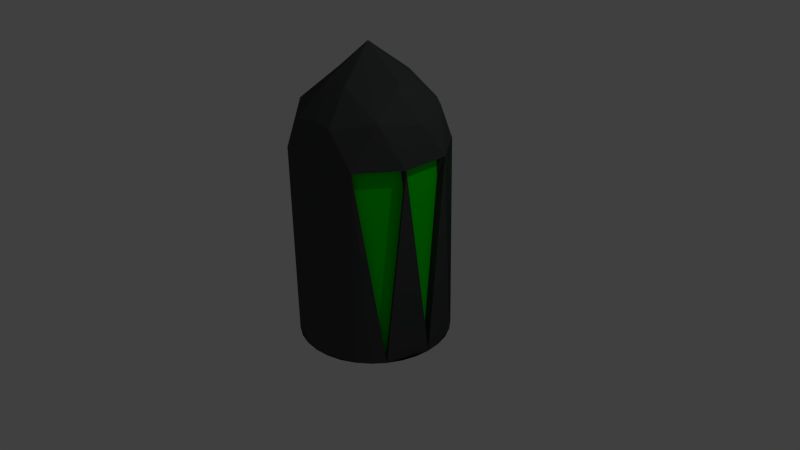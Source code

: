 # Source: Simple_Rocket.blend  (saved by Blender 2.79.0; exported with 4.5.12 LTS)
import bpy
from mathutils import Matrix  # noqa: F401  (used for matrix-valued properties, if any)

bpy.ops.wm.read_factory_settings(use_empty=True)
scene = bpy.context.scene
scene.name = 'Scene'

# ---- collections
col_collection_1 = bpy.data.collections.new('Collection 1'); scene.collection.children.link(col_collection_1)

# ---- materials (node trees are filled in below, after node groups)
mat_material = bpy.data.materials.new('Material')
mat_material.alpha_threshold = 0.0
mat_material.use_transparent_shadow = False
mat_material.diffuse_color = (0.05976, 0.0678, 0.06265, 1.0)
mat_material.roughness = 0.5
mat_lum = bpy.data.materials.new('lum')
mat_lum.alpha_threshold = 0.0
mat_lum.use_transparent_shadow = False
mat_lum.diffuse_color = (0.0, 0.8, 0.0009644, 1.0)
mat_lum.roughness = 0.5

# ---- material node trees

# ---- world
world_world = bpy.data.worlds.new('World'); scene.world = world_world
world_world.color = (0.05088, 0.05088, 0.05088)
world_world.use_sun_shadow = False
world_world.sun_shadow_jitter_overblur = 0.0
world_world.cycles.sampling_method = 'NONE'
world_world.cycles.sample_map_resolution = 256

# ---- cameras
cam_camera = bpy.data.cameras.new('Camera')
cam_camera.clip_end = 100.0
cam_camera.lens = 35.0
cam_camera.sensor_width = 32.0
cam_camera.sensor_height = 18.0
cam_camera.ortho_scale = 7.314
cam_camera.dof.focus_distance = 0.0
cam_camera.dof.aperture_fstop = 128.0

# ---- lights
light_lamp = bpy.data.lights.new('Lamp', 'POINT')
light_lamp.transmission_factor = 0.0
light_lamp.cutoff_distance = 30.0
light_lamp.energy = 100.0
light_lamp.shadow_buffer_clip_start = 1.001
light_lamp.shadow_soft_size = 0.1
light_lamp.shadow_maximum_resolution = 0.006
light_lamp.use_absolute_resolution = True
light_lamp.cycles.use_multiple_importance_sampling = False

# ---- meshes
me_icosphere = bpy.data.meshes.new('Icosphere')
me_icosphere.from_pydata([(0.2764, -0.8506, 0.9815), (-0.2764, -0.8506, 0.9815), (-0.2764, 0.8506, 0.9815), (0.2764, 0.8506, 0.9815), (0.8944, 0.0, 0.9815), (0.0, 0.0, 1.784), (0.9511, -0.309, 0.5343), (0.9511, 0.309, 0.5343), (0.0, -1.0, 0.5343), (0.5878, -0.809, 0.5343), (-0.8944, 0.0, 0.9815), (-0.9511, -0.309, 0.5343), (-0.9511, 0.309, 0.5343), (0.5878, 0.809, 0.5343), (0.0, 1.0, 0.5343), (0.6882, -0.5, 1.06), (-0.5878, -0.809, 0.5343), (-0.5878, 0.809, 0.5343), (0.6882, 0.5, 1.06), (0.1625, -0.5, 1.385), (0.5257, 0.0, 1.385), (-0.6882, -0.5, 1.06), (0.1625, 0.5, 1.385), (0.0, 1.0, -2.0), (-0.6882, 0.5, 1.06), (-0.1625, -0.5, 1.385), (-0.5257, 0.0, 1.385), (-0.1625, 0.5, 1.385), (-0.1951, -0.9808, -2.0), (-0.3827, -0.9239, -2.0), (-0.5556, -0.8315, -2.0), (-0.7071, -0.7071, -2.0), (-0.8315, -0.5556, -2.0), (-0.9239, -0.3827, -2.0), (-0.9808, -0.1951, -2.0), (-1.0, 9.656e-07, -2.0), (-0.9808, 0.1951, -2.0), (0.0, -1.0, -2.0), (0.1951, -0.9808, -2.0), (0.3827, -0.9239, -2.0), (0.5556, -0.8315, -2.0), (0.7071, -0.7071, -2.0), (0.8315, -0.5556, -2.0), (0.9239, -0.3827, -2.0), (0.9808, -0.1951, -2.0), (1.0, 9.656e-07, -2.0), (0.9808, 0.1951, -2.0), (0.9239, 0.3827, -2.0), (0.8315, 0.5556, -2.0), (0.7071, 0.7071, -2.0), (0.5556, 0.8315, -2.0), (0.3827, 0.9239, -2.0), (0.1951, 0.9808, -2.0), (-3.31e-09, 0.8293, 1.022), (1.042e-08, -0.8293, 1.022), (2.65e-09, 0.4472, 1.434), (1.165e-10, 0.618, 1.261), (-9.635e-09, -0.4472, 1.434), (1.165e-10, -0.618, 1.261), (-0.9239, 0.3827, -2.0), (-0.8315, 0.5556, -2.0), (-0.7071, 0.7071, -2.0), (-0.5556, 0.8315, -2.0), (-0.3827, 0.9239, -2.0), (-0.1951, 0.9808, -2.0), (-0.8511, -0.309, 0.5324), (-0.8511, 0.309, 0.5324), (-0.9, 9.656e-07, -2.002), (0.8511, -0.309, 0.5324), (0.9, 9.656e-07, -2.002), (0.8511, 0.309, 0.5324), (0.7506, -0.4968, -2.002), (0.8702, -0.2502, 0.5324), (0.5069, -0.7502, 0.5324), (0.8702, 0.2502, 0.5324), (0.7506, 0.4968, -2.002), (0.5069, 0.7502, 0.5324), (-0.7506, -0.4968, -2.002), (-0.5069, -0.7502, 0.5324), (-0.8702, -0.2502, 0.5324), (-0.8702, 0.2502, 0.5324), (-0.5069, 0.7502, 0.5324), (-0.7506, 0.4968, -2.002)], [], [(0, 15, 19), (11, 21, 10), (17, 24, 2), (4, 18, 20), (20, 22, 5), (20, 18, 22), (18, 3, 22), (11, 10, 12), (57, 19, 5), (57, 58, 19), (54, 0, 19, 58), (19, 20, 5), (19, 15, 20), (15, 4, 20), (7, 18, 4), (7, 13, 18), (13, 3, 18), (12, 10, 24), (12, 24, 17), (21, 26, 10), (25, 26, 21), (24, 27, 2), (8, 0, 54), (9, 15, 0), (9, 6, 15), (6, 4, 15), (13, 14, 3), (26, 27, 24), (1, 25, 21), (10, 26, 24), (8, 9, 0), (8, 37, 9), (6, 7, 4), (13, 23, 14), (23, 52, 51, 50, 49, 48, 47, 46, 45, 44, 43, 42, 41, 40, 39, 38, 37), (60, 17, 23, 64, 63, 62, 61), (16, 1, 21), (22, 56, 55), (22, 55, 5), (16, 21, 11), (3, 53, 56, 22), (7, 13, 14, 8, 9, 6), (3, 14, 53), (31, 30, 29, 28, 37, 16, 32), (11, 35, 34, 33, 32), (8, 16, 37), (8, 1, 16), (17, 14, 23), (17, 2, 14), (8, 54, 1), (25, 5, 26), (54, 58, 25, 1), (26, 5, 27), (42, 9, 37, 38, 39, 40, 41), (57, 25, 58), (57, 5, 25), (23, 37, 28, 29, 30, 31, 32, 33, 34, 35, 36, 59, 60, 61, 62, 63, 64), (35, 12, 60, 59, 36), (27, 55, 56), (27, 5, 55), (2, 27, 56, 53), (12, 11, 16, 8, 14, 17), (2, 53, 14), (44, 45, 6, 42, 43), (45, 46, 47, 48, 7), (48, 49, 50, 51, 52, 23, 13), (65, 66, 67), (12, 66, 65, 11), (35, 67, 66, 12), (11, 65, 67, 35), (68, 69, 70), (45, 69, 68, 6), (7, 70, 69, 45), (6, 68, 70, 7), (71, 72, 73), (6, 72, 71, 42), (9, 73, 72, 6), (42, 71, 73, 9), (74, 75, 76), (48, 75, 74, 7), (13, 76, 75, 48), (7, 74, 76, 13), (77, 78, 79), (16, 78, 77, 32), (11, 79, 78, 16), (32, 77, 79, 11), (80, 81, 82), (17, 81, 80, 12), (60, 82, 81, 17), (12, 80, 82, 60)])
me_icosphere.polygons.foreach_set('material_index', [0, 0, 0, 0, 0, 0, 0, 0, 0, 0, 0, 0, 0, 0, 0, 0, 0, 0, 0, 0, 0, 0, 0, 0, 0, 0, 0, 0, 0, 0, 0, 0, 0, 0, 0, 0, 0, 0, 0, 0, 0, 0, 0, 0, 0, 0, 0, 0, 0, 0, 0, 0, 0, 0, 0, 0, 0, 0, 0, 0, 0, 0, 0, 0, 0, 0, 1, 0, 0, 0, 1, 0, 0, 0, 1, 0, 0, 0, 1, 0, 0, 0, 1, 0, 0, 0, 1, 0, 0, 0])
me_icosphere.materials.append(mat_material)
me_icosphere.materials.append(mat_lum)
me_icosphere.use_remesh_preserve_volume = False
me_icosphere.use_remesh_preserve_attributes = False
me_icosphere.use_mirror_vertex_groups = False
me_icosphere.update()

# ---- objects
ob_icosphere = bpy.data.objects.new('Icosphere', me_icosphere)
ob_lamp = bpy.data.objects.new('Lamp', light_lamp)
ob_camera = bpy.data.objects.new('Camera', cam_camera)

# ---- transforms, parenting, visibility, modifiers, constraints
ob_icosphere.location = (0.0, 0.0, 1.0)
ob_icosphere.lineart.crease_threshold = 0.0
ob_lamp.location = (4.076, 1.005, 5.904)
ob_lamp.rotation_euler = (0.6503, 0.05522, 1.866)
ob_lamp.lock_rotations_4d = False
ob_lamp.empty_display_type = 'ARROWS'
ob_lamp.color = (0.0, 0.0, 0.0, 0.0)
ob_lamp.lineart.crease_threshold = 0.0
ob_camera.location = (7.481, -6.508, 5.344)
ob_camera.rotation_euler = (1.109, 0.01082, 0.8149)
ob_camera.lock_rotations_4d = False
ob_camera.empty_display_type = 'ARROWS'
ob_camera.color = (0.0, 0.0, 0.0, 0.0)
ob_camera.display_type = 'WIRE'
ob_camera.lineart.crease_threshold = 0.0

# ---- collection membership
col_collection_1.objects.link(ob_icosphere)
col_collection_1.objects.link(ob_lamp)
col_collection_1.objects.link(ob_camera)

# ---- scene / render settings (as saved in the file)
scene.camera = ob_camera
scene.frame_start = 1; scene.frame_end = 250; scene.frame_set(1)
scene.render.engine = 'BLENDER_EEVEE_NEXT'
scene.render.resolution_percentage = 50
scene.render.dither_intensity = 0.0
scene.cycles.use_denoising = False
scene.cycles.samples = 10
scene.cycles.sampling_pattern = 'TABULATED_SOBOL'
scene.cycles.light_sampling_threshold = 0.0
scene.cycles.use_adaptive_sampling = False
scene.cycles.use_light_tree = False
scene.cycles.blur_glossy = 0.0
scene.cycles.pixel_filter_type = 'GAUSSIAN'
scene.cycles.sample_clamp_indirect = 0.0
scene.view_settings.view_transform = 'Standard'
bpy.context.view_layer.update()
